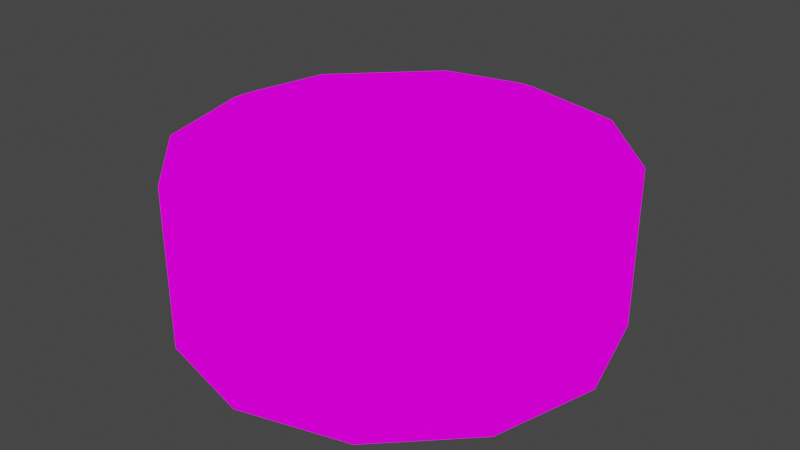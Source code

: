 # Source: puck-spcl-roomba.blend  (saved by Blender 3.2.14; exported with 4.5.12 LTS)
import bpy
from mathutils import Matrix  # noqa: F401  (used for matrix-valued properties, if any)

bpy.ops.wm.read_factory_settings(use_empty=True)
scene = bpy.context.scene
scene.name = 'Scene'

# ---- collections
col_collection = bpy.data.collections.new('Collection'); scene.collection.children.link(col_collection)

# ---- images (referenced by path relative to the original .blend; pixels are not part of the script)
import os
ASSET_DIR = os.environ.get("B2B_ASSET_DIR", "")  # directory of the original .blend (textures are referenced by path, not embedded)
HERE = os.path.dirname(os.path.abspath(__file__))  # packed textures are extracted next to this script under _unpacked/

def load_image(name, relpath, width, height, colorspace="sRGB"):
    """Load a texture the original file referenced (path relative to the .blend, or extracted next to this script)."""
    p = next((c for c in (os.path.join(HERE, relpath), os.path.join(ASSET_DIR, relpath)) if relpath and os.path.exists(c)), "")
    if p:
        img = bpy.data.images.load(p, check_existing=True)
        img.name = name
    else:  # same state as the original file: an image datablock whose file is absent (Cycles renders it pink)
        img = bpy.data.images.new(name, width, height)
        img.source = "FILE"
        img.filepath = "//" + (relpath or name)
    img.colorspace_settings.name = colorspace
    return img
img_roomba_tex_psd = load_image('roomba-tex.psd', 'roomba-tex.psd', 1024, 1024, 'sRGB')

# ---- materials (node trees are filled in below, after node groups)
mat_puck_standard_placeholder = bpy.data.materials.new('puck-standard-placeholder')
mat_puck_standard_placeholder.use_transparent_shadow = False

# ---- material node trees
mat_puck_standard_placeholder.use_nodes = True; mat_puck_standard_placeholder.node_tree.nodes.clear()
_N = mat_puck_standard_placeholder.node_tree.nodes; _L = mat_puck_standard_placeholder.node_tree.links
n0 = _N.new('ShaderNodeOutputMaterial'); n0.name = 'Material Output'; n0.location = (300, 300)
n1 = _N.new('ShaderNodeTexImage'); n1.name = 'Image Texture'; n1.location = (-123, 237)
n1.image = img_roomba_tex_psd
_L.new(n1.outputs[0], n0.inputs[0])
n0.is_active_output = True

# ---- world
world_world = bpy.data.worlds.new('World'); scene.world = world_world
world_world.use_nodes = True; world_world.node_tree.nodes.clear()
_N = world_world.node_tree.nodes; _L = world_world.node_tree.links
n0 = _N.new('ShaderNodeOutputWorld'); n0.name = 'World Output'; n0.location = (300, 300)
n1 = _N.new('ShaderNodeBackground'); n1.name = 'Background'; n1.location = (10, 300)
n1.inputs[0].default_value = (0.05088, 0.05088, 0.05088, 1.0)
_L.new(n1.outputs[0], n0.inputs[0])
n0.is_active_output = True
world_world.color = (0.05088, 0.05088, 0.05088)
world_world.use_sun_shadow = False
world_world.sun_shadow_jitter_overblur = 0.0

# ---- meshes
me_cylinder_002 = bpy.data.meshes.new('Cylinder.002')
me_cylinder_002.from_pydata([(0.0, 0.5, 1.49e-08), (0.25, 0.433, 1.49e-08), (0.433, 0.25, 1.49e-08), (0.5, -2.434e-08, 1.49e-08), (0.433, -0.25, 1.49e-08), (0.25, -0.433, 1.49e-08), (0.0, -0.5, 1.49e-08), (0.0, 0.4425, 0.3994), (0.0, 0.5, 0.3731), (0.1887, 0.4003, 0.3994), (0.25, 0.433, 0.3731), (0.4003, 0.1887, 0.3994), (0.433, 0.25, 0.3731), (0.4425, -0.001335, 0.3994), (0.5, -2.434e-08, 0.3731), (0.4016, -0.1859, 0.3994), (0.433, -0.25, 0.3731), (0.1859, -0.4016, 0.3994), (0.25, -0.433, 0.3731), (0.0, -0.4425, 0.3994), (0.0, 0.4177, 0.3701), (0.1746, 0.3795, 0.3699), (0.3795, 0.1746, 0.3699), (0.4177, -0.001403, 0.3701), (0.3808, -0.1717, 0.3699), (0.1717, -0.3808, 0.3699), (0.0, -0.4177, 0.3701), (0.0, 0.4425, 0.3783), (0.1887, 0.4003, 0.3783), (0.4003, 0.1887, 0.3783), (0.4425, -0.001335, 0.3783), (0.4016, -0.1859, 0.3783), (0.1859, -0.4016, 0.3783), (0.0, -0.4425, 0.3783), (0.1688, 0.3669, 0.4012), (0.3669, 0.1688, 0.4012), (0.3682, -0.166, 0.4012), (0.166, -0.3682, 0.4012), (0.0, 0.4039, 0.4014), (0.4039, -0.001356, 0.4014), (0.0, -0.4039, 0.4014), (0.0, -0.5, 0.2621), (0.05843, -0.4843, 0.3731), (0.05843, -0.4843, 0.2621), (0.0, -0.4627, 0.3901), (0.05578, -0.4623, 0.3841), (0.0, -0.4627, 0.2621), (0.05578, -0.4623, 0.2621), (-0.25, 0.433, 1.49e-08), (-0.433, 0.25, 1.49e-08), (-0.5, -2.434e-08, 1.49e-08), (-0.433, -0.25, 1.49e-08), (-0.25, -0.433, 1.49e-08), (-0.1887, 0.4003, 0.3994), (-0.25, 0.433, 0.3731), (-0.4003, 0.1887, 0.3994), (-0.433, 0.25, 0.3731), (-0.4425, -0.001335, 0.3994), (-0.5, -2.434e-08, 0.3731), (-0.4016, -0.1859, 0.3994), (-0.433, -0.25, 0.3731), (-0.1859, -0.4016, 0.3994), (-0.25, -0.433, 0.3731), (-0.1746, 0.3795, 0.3699), (-0.3795, 0.1746, 0.3699), (-0.4177, -0.001403, 0.3701), (-0.3808, -0.1717, 0.3699), (-0.1717, -0.3808, 0.3699), (-0.1887, 0.4003, 0.3783), (-0.4003, 0.1887, 0.3783), (-0.4425, -0.001335, 0.3783), (-0.4016, -0.1859, 0.3783), (-0.1859, -0.4016, 0.3783), (-0.1688, 0.3669, 0.4012), (-0.3669, 0.1688, 0.4012), (-0.3682, -0.166, 0.4012), (-0.166, -0.3682, 0.4012), (-0.4039, -0.001356, 0.4014), (-0.05843, -0.4843, 0.3731), (-0.05843, -0.4843, 0.2621), (-0.05578, -0.4623, 0.3841), (-0.05578, -0.4623, 0.2621), (0.2195, 0.1362, 1.49e-08), (-0.122, 0.2277, 1.49e-08), (0.122, -0.2277, 1.49e-08), (-0.2195, -0.1362, 1.49e-08)], [], [(15, 13, 30, 31), (17, 15, 31, 32), (4, 16, 18, 5), (19, 17, 32, 33), (1, 10, 12, 2), (3, 14, 16, 4), (9, 7, 27, 28), (2, 12, 14, 3), (0, 8, 10, 1), (10, 8, 7, 9), (12, 10, 9, 11), (14, 12, 11, 13), (16, 14, 13, 15), (18, 16, 15, 17), (22, 21, 34, 35), (25, 24, 36, 37), (21, 20, 38, 34), (24, 23, 39, 36), (13, 11, 29, 30), (11, 9, 28, 29), (20, 21, 28, 27), (21, 22, 29, 28), (22, 23, 30, 29), (23, 24, 31, 30), (24, 25, 32, 31), (25, 26, 33, 32), (26, 25, 37, 40), (23, 22, 35, 39), (45, 42, 18), (45, 44, 46, 47), (43, 47, 46, 41), (42, 45, 47, 43), (45, 17, 19), (17, 45, 18), (44, 45, 19), (18, 42, 43), (43, 41, 6), (6, 5, 18, 43), (59, 71, 70, 57), (61, 72, 71, 59), (51, 52, 62, 60), (19, 33, 72, 61), (48, 49, 56, 54), (50, 51, 60, 58), (53, 68, 27, 7), (49, 50, 58, 56), (0, 48, 54, 8), (54, 53, 7, 8), (56, 55, 53, 54), (58, 57, 55, 56), (60, 59, 57, 58), (62, 61, 59, 60), (64, 74, 73, 63), (67, 76, 75, 66), (63, 73, 38, 20), (66, 75, 77, 65), (57, 70, 69, 55), (55, 69, 68, 53), (20, 27, 68, 63), (63, 68, 69, 64), (64, 69, 70, 65), (65, 70, 71, 66), (66, 71, 72, 67), (67, 72, 33, 26), (26, 40, 76, 67), (65, 77, 74, 64), (80, 62, 78), (80, 81, 46, 44), (79, 41, 46, 81), (78, 79, 81, 80), (80, 19, 61), (61, 62, 80), (44, 19, 80), (62, 79, 78), (79, 6, 41), (6, 79, 62, 52), (74, 40, 35), (35, 34, 38), (38, 73, 74), (74, 77, 75), (75, 76, 40), (40, 37, 36), (36, 39, 35), (35, 38, 74), (74, 75, 40), (40, 36, 35), (2, 3, 82, 1), (3, 4, 84, 82), (4, 5, 6, 84), (1, 82, 83, 0), (82, 84, 85, 83), (84, 6, 52, 85), (0, 83, 49, 48), (83, 85, 50, 49), (85, 52, 51, 50)])
me_cylinder_002.polygons.foreach_set('use_smooth', [1, 1, 1, 1, 1, 1, 1, 1, 1, 1, 1, 1, 1, 1, 1, 1, 1, 1, 1, 1, 1, 1, 1, 1, 1, 1, 1, 1, 1, 0, 0, 0, 1, 1, 1, 1, 1, 1, 1, 1, 1, 1, 1, 1, 1, 1, 1, 1, 1, 1, 1, 1, 1, 1, 1, 1, 1, 1, 1, 1, 1, 1, 1, 1, 1, 1, 1, 0, 0, 0, 1, 1, 1, 1, 1, 1, 1, 1, 1, 1, 1, 1, 1, 1, 1, 1, 1, 1, 1, 1, 1, 1, 1, 1, 1])
_uv = me_cylinder_002.uv_layers.new(name='UVMap')
_uv.uv.foreach_set('vector', [0.4416, 0.3528, 0.5554, 0.4225, 0.5449, 0.4334, 0.4375, 0.3672, 0.2344, 0.352, 0.4416, 0.3528, 0.4375, 0.3672, 0.2387, 0.3658, 0.8959, 0.2477, 0.8959, 0.105, 0.9949, 0.105, 0.9949, 0.2477, 0.1244, 0.4229, 0.2344, 0.352, 0.2387, 0.3658, 0.1339, 0.4322, 0.5989, 0.2477, 0.5989, 0.105, 0.6979, 0.105, 0.6979, 0.2477, 0.7969, 0.2477, 0.7969, 0.105, 0.8959, 0.105, 0.8959, 0.2477, 0.6298, 0.7495, 0.558, 0.8696, 0.5461, 0.8577, 0.6149, 0.7456, 0.6979, 0.2477, 0.6979, 0.105, 0.7969, 0.105, 0.7969, 0.2477, 0.4999, 0.2477, 0.4999, 0.105, 0.5989, 0.105, 0.5989, 0.2477, 0.6795, 0.7369, 0.5888, 0.9004, 0.558, 0.8696, 0.6298, 0.7495, 0.6795, 0.5535, 0.6795, 0.7369, 0.6298, 0.7495, 0.6283, 0.5403, 0.5862, 0.3929, 0.6795, 0.5535, 0.6283, 0.5403, 0.5554, 0.4225, 0.4276, 0.3037, 0.5862, 0.3929, 0.5554, 0.4225, 0.4416, 0.3528, 0.249, 0.3019, 0.4276, 0.3037, 0.4416, 0.3528, 0.2344, 0.352, 0.5954, 0.5484, 0.5972, 0.7421, 0.5748, 0.7354, 0.5745, 0.5551, 0.2423, 0.3838, 0.434, 0.3844, 0.4271, 0.406, 0.2489, 0.4038, 0.5972, 0.7421, 0.534, 0.8456, 0.5167, 0.8284, 0.5748, 0.7354, 0.434, 0.3844, 0.533, 0.4452, 0.5161, 0.4623, 0.4271, 0.406, 0.5554, 0.4225, 0.6283, 0.5403, 0.614, 0.5447, 0.5449, 0.4334, 0.6283, 0.5403, 0.6298, 0.7495, 0.6149, 0.7456, 0.614, 0.5447, 0.534, 0.8456, 0.5972, 0.7421, 0.6149, 0.7456, 0.5461, 0.8577, 0.5972, 0.7421, 0.5954, 0.5484, 0.614, 0.5447, 0.6149, 0.7456, 0.5954, 0.5484, 0.533, 0.4452, 0.5449, 0.4334, 0.614, 0.5447, 0.533, 0.4452, 0.434, 0.3844, 0.4375, 0.3672, 0.5449, 0.4334, 0.434, 0.3844, 0.2423, 0.3838, 0.2387, 0.3658, 0.4375, 0.3672, 0.2423, 0.3838, 0.1457, 0.4436, 0.1339, 0.4322, 0.2387, 0.3658, 0.1457, 0.4436, 0.2423, 0.3838, 0.2489, 0.4038, 0.1625, 0.46, 0.533, 0.4452, 0.5954, 0.5484, 0.5745, 0.5551, 0.5161, 0.4623, 0.1404, 0.3851, 0.1298, 0.3714, 0.249, 0.3019, 0.8824, 0.7323, 0.8336, 0.7375, 0.8336, 0.6255, 0.8824, 0.6255, 0.8835, 0.6005, 0.8812, 0.6198, 0.8324, 0.6194, 0.8324, 0.5868, 0.9062, 0.722, 0.8867, 0.7316, 0.8867, 0.6249, 0.9062, 0.6249, 0.1404, 0.3851, 0.2344, 0.352, 0.1244, 0.4229, 0.2344, 0.352, 0.1404, 0.3851, 0.249, 0.3019, 0.1139, 0.4126, 0.1404, 0.3851, 0.1244, 0.4229, 0.9843, 0.9859, 0.8684, 0.9859, 0.8684, 0.921, 0.8684, 0.921, 0.833, 0.921, 0.833, 0.7678, 0.833, 0.7678, 0.9843, 0.7678, 0.9843, 0.9859, 0.8684, 0.921, 0.0543, 0.7445, 0.06882, 0.7409, 0.13, 0.8496, 0.119, 0.8597, 0.05565, 0.5339, 0.06964, 0.5382, 0.06882, 0.7409, 0.0543, 0.7445, 0.1039, 0.2477, 0.004883, 0.2477, 0.004883, 0.105, 0.1039, 0.105, 0.1244, 0.4229, 0.1339, 0.4322, 0.06964, 0.5382, 0.05565, 0.5339, 0.4009, 0.2477, 0.3019, 0.2477, 0.3019, 0.105, 0.4009, 0.105, 0.2029, 0.2477, 0.1039, 0.2477, 0.1039, 0.105, 0.2029, 0.105, 0.438, 0.9407, 0.4342, 0.926, 0.5461, 0.8577, 0.558, 0.8696, 0.3019, 0.2477, 0.2029, 0.2477, 0.2029, 0.105, 0.3019, 0.105, 0.4999, 0.2477, 0.4009, 0.2477, 0.4009, 0.105, 0.4999, 0.105, 0.4251, 0.9898, 0.438, 0.9407, 0.558, 0.8696, 0.5888, 0.9004, 0.2437, 0.9865, 0.2321, 0.9357, 0.438, 0.9407, 0.4251, 0.9898, 0.08885, 0.8891, 0.119, 0.8597, 0.2321, 0.9357, 0.2437, 0.9865, 0.005473, 0.7291, 0.0543, 0.7445, 0.119, 0.8597, 0.08885, 0.8891, 0.005158, 0.549, 0.05565, 0.5339, 0.0543, 0.7445, 0.005473, 0.7291, 0.241, 0.9035, 0.2482, 0.8832, 0.4244, 0.8863, 0.4309, 0.9085, 0.08784, 0.5416, 0.1083, 0.5481, 0.1083, 0.7319, 0.0862, 0.738, 0.4309, 0.9085, 0.4244, 0.8863, 0.5167, 0.8284, 0.534, 0.8456, 0.0862, 0.738, 0.1083, 0.7319, 0.1595, 0.8221, 0.1421, 0.8382, 0.119, 0.8597, 0.13, 0.8496, 0.2369, 0.9217, 0.2321, 0.9357, 0.2321, 0.9357, 0.2369, 0.9217, 0.4342, 0.926, 0.438, 0.9407, 0.534, 0.8456, 0.5461, 0.8577, 0.4342, 0.926, 0.4309, 0.9085, 0.4309, 0.9085, 0.4342, 0.926, 0.2369, 0.9217, 0.241, 0.9035, 0.241, 0.9035, 0.2369, 0.9217, 0.13, 0.8496, 0.1421, 0.8382, 0.1421, 0.8382, 0.13, 0.8496, 0.06882, 0.7409, 0.0862, 0.738, 0.0862, 0.738, 0.06882, 0.7409, 0.06964, 0.5382, 0.08784, 0.5416, 0.08784, 0.5416, 0.06964, 0.5382, 0.1339, 0.4322, 0.1457, 0.4436, 0.1457, 0.4436, 0.1625, 0.46, 0.1083, 0.5481, 0.08784, 0.5416, 0.1421, 0.8382, 0.1595, 0.8221, 0.2482, 0.8832, 0.241, 0.9035, 0.08742, 0.4393, 0.005158, 0.549, 0.07359, 0.4289, 0.7848, 0.7323, 0.7848, 0.6255, 0.8336, 0.6255, 0.8336, 0.7375, 0.7812, 0.6005, 0.8324, 0.5868, 0.8324, 0.6194, 0.7835, 0.6198, 0.7569, 0.7213, 0.7569, 0.6241, 0.7764, 0.6241, 0.7764, 0.7309, 0.08742, 0.4393, 0.1244, 0.4229, 0.05565, 0.5339, 0.05565, 0.5339, 0.005158, 0.549, 0.08742, 0.4393, 0.1139, 0.4126, 0.1244, 0.4229, 0.08742, 0.4393, 0.6817, 0.9859, 0.7976, 0.921, 0.7976, 0.9859, 0.7976, 0.921, 0.833, 0.7678, 0.833, 0.921, 0.833, 0.7678, 0.7976, 0.921, 0.6817, 0.9859, 0.6817, 0.7678, 0.2555, 0.8608, 0.1745, 0.4705, 0.563, 0.56, 0.563, 0.56, 0.5612, 0.7242, 0.5056, 0.8089, 0.5056, 0.8089, 0.4197, 0.8626, 0.2555, 0.8608, 0.2555, 0.8608, 0.1703, 0.8046, 0.1178, 0.721, 0.1178, 0.721, 0.1196, 0.5534, 0.1745, 0.4705, 0.1745, 0.4705, 0.2587, 0.4174, 0.4263, 0.4192, 0.4263, 0.4192, 0.5087, 0.4735, 0.563, 0.56, 0.563, 0.56, 0.5056, 0.8089, 0.2555, 0.8608, 0.2555, 0.8608, 0.1178, 0.721, 0.1745, 0.4705, 0.1745, 0.4705, 0.4263, 0.4192, 0.563, 0.56, 0.9518, 0.4753, 0.912, 0.4983, 0.9224, 0.4438, 0.9748, 0.4354, 0.912, 0.4983, 0.866, 0.4983, 0.8555, 0.4438, 0.9224, 0.4438, 0.866, 0.4983, 0.8261, 0.4753, 0.8031, 0.4354, 0.8555, 0.4438, 0.9748, 0.4354, 0.9224, 0.4438, 0.9224, 0.381, 0.9748, 0.3894, 0.9224, 0.4438, 0.8555, 0.4438, 0.8555, 0.381, 0.9224, 0.381, 0.8555, 0.4438, 0.8031, 0.4354, 0.8031, 0.3894, 0.8555, 0.381, 0.9748, 0.3894, 0.9224, 0.381, 0.912, 0.3266, 0.9518, 0.3496, 0.9224, 0.381, 0.8555, 0.381, 0.866, 0.3266, 0.912, 0.3266, 0.8555, 0.381, 0.8031, 0.3894, 0.8261, 0.3496, 0.866, 0.3266])
me_cylinder_002.materials.append(mat_puck_standard_placeholder)
me_cylinder_002.update()

# ---- objects
ob_roomba = bpy.data.objects.new('roomba', me_cylinder_002)

# ---- transforms, parenting, visibility, modifiers, constraints
ob_roomba.location = (0.0, 0.0, 0.0)

# ---- collection membership
col_collection.objects.link(ob_roomba)

# ---- scene / render settings (as saved in the file)
scene.frame_start = 1; scene.frame_end = 250; scene.frame_set(0)
scene.render.engine = 'BLENDER_EEVEE_NEXT'
scene.cycles.sampling_pattern = 'TABULATED_SOBOL'
scene.cycles.use_light_tree = False
scene.view_settings.view_transform = 'Filmic'
bpy.context.view_layer.update()

# ---- added for rendering (the .blend has no active camera and no usable light): camera, sun
cam_auto = bpy.data.cameras.new('AutoCamera')
cam_auto.lens = 50.0
cam_auto.sensor_width = 36.0
cam_auto.clip_end = 1000.0
ob_auto_camera = bpy.data.objects.new('AutoCamera', cam_auto)
scene.collection.objects.link(ob_auto_camera)
ob_auto_camera.location = (1.36016, -1.63219, 1.28885)
ob_auto_camera.rotation_euler = (1.09748, -7.21219e-08, 0.694738)
scene.camera = ob_auto_camera
light_auto_sun = bpy.data.lights.new('AutoSun', 'SUN')
light_auto_sun.energy = 3.0
light_auto_sun.angle = 0.0523599
ob_auto_sun = bpy.data.objects.new('AutoSun', light_auto_sun)
scene.collection.objects.link(ob_auto_sun)
ob_auto_sun.rotation_euler = (0.872665, 0.174533, 0.523599)
bpy.context.view_layer.update()
